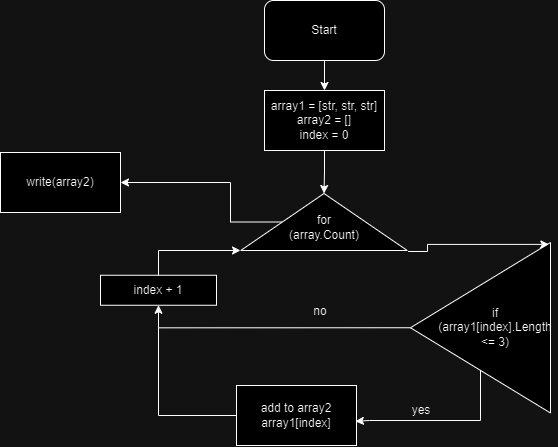

The diagram above was exported from draw.io. Its source (the exported page's mxGraphModel, read from the mxfile embedded in the PNG):
<mxGraphModel dx="1195" dy="652" grid="1" gridSize="10" guides="1" tooltips="1" connect="1" arrows="1" fold="1" page="1" pageScale="1" pageWidth="827" pageHeight="1169" math="0" shadow="0">
  <root>
    <mxCell id="0" />
    <mxCell id="1" parent="0" />
    <mxCell id="jnchWBJ-nnTQ-7G-2ffY-3" style="edgeStyle=orthogonalEdgeStyle;rounded=0;orthogonalLoop=1;jettySize=auto;html=1;" edge="1" parent="1" source="jnchWBJ-nnTQ-7G-2ffY-1" target="jnchWBJ-nnTQ-7G-2ffY-2">
      <mxGeometry relative="1" as="geometry" />
    </mxCell>
    <mxCell id="jnchWBJ-nnTQ-7G-2ffY-1" value="Start" style="rounded=1;whiteSpace=wrap;html=1;" vertex="1" parent="1">
      <mxGeometry x="354" y="100" width="120" height="60" as="geometry" />
    </mxCell>
    <mxCell id="jnchWBJ-nnTQ-7G-2ffY-6" style="edgeStyle=orthogonalEdgeStyle;rounded=0;orthogonalLoop=1;jettySize=auto;html=1;entryX=1;entryY=0.5;entryDx=0;entryDy=0;" edge="1" parent="1" source="jnchWBJ-nnTQ-7G-2ffY-2" target="jnchWBJ-nnTQ-7G-2ffY-4">
      <mxGeometry relative="1" as="geometry" />
    </mxCell>
    <mxCell id="jnchWBJ-nnTQ-7G-2ffY-2" value="array1 = [str, str, str]&lt;br&gt;array2 = []&lt;br&gt;index = 0" style="rounded=0;whiteSpace=wrap;html=1;" vertex="1" parent="1">
      <mxGeometry x="354" y="190" width="120" height="60" as="geometry" />
    </mxCell>
    <mxCell id="jnchWBJ-nnTQ-7G-2ffY-24" style="edgeStyle=orthogonalEdgeStyle;rounded=0;orthogonalLoop=1;jettySize=auto;html=1;exitX=0.5;exitY=0;exitDx=0;exitDy=0;entryX=1;entryY=0.5;entryDx=0;entryDy=0;" edge="1" parent="1" source="jnchWBJ-nnTQ-7G-2ffY-4" target="jnchWBJ-nnTQ-7G-2ffY-23">
      <mxGeometry relative="1" as="geometry">
        <Array as="points">
          <mxPoint x="320" y="322" />
          <mxPoint x="320" y="282" />
        </Array>
      </mxGeometry>
    </mxCell>
    <mxCell id="jnchWBJ-nnTQ-7G-2ffY-4" value="" style="triangle;whiteSpace=wrap;html=1;rotation=-90;" vertex="1" parent="1">
      <mxGeometry x="385" y="238.25" width="57" height="166.5" as="geometry" />
    </mxCell>
    <mxCell id="jnchWBJ-nnTQ-7G-2ffY-5" value="for (array.Count)" style="text;html=1;strokeColor=none;fillColor=none;align=center;verticalAlign=middle;whiteSpace=wrap;rounded=0;" vertex="1" parent="1">
      <mxGeometry x="384" y="312" width="60" height="30" as="geometry" />
    </mxCell>
    <mxCell id="jnchWBJ-nnTQ-7G-2ffY-14" style="edgeStyle=orthogonalEdgeStyle;rounded=0;orthogonalLoop=1;jettySize=auto;html=1;exitX=1;exitY=0.5;exitDx=0;exitDy=0;entryX=0.5;entryY=1;entryDx=0;entryDy=0;" edge="1" parent="1" source="jnchWBJ-nnTQ-7G-2ffY-7" target="jnchWBJ-nnTQ-7G-2ffY-12">
      <mxGeometry relative="1" as="geometry">
        <mxPoint x="410" y="427" as="targetPoint" />
      </mxGeometry>
    </mxCell>
    <mxCell id="jnchWBJ-nnTQ-7G-2ffY-7" value="" style="triangle;whiteSpace=wrap;html=1;rotation=-180;" vertex="1" parent="1">
      <mxGeometry x="500" y="342" width="140" height="170.5" as="geometry" />
    </mxCell>
    <mxCell id="jnchWBJ-nnTQ-7G-2ffY-8" style="edgeStyle=orthogonalEdgeStyle;rounded=0;orthogonalLoop=1;jettySize=auto;html=1;entryX=0.012;entryY=0.989;entryDx=0;entryDy=0;entryPerimeter=0;exitX=-0.017;exitY=1.005;exitDx=0;exitDy=0;exitPerimeter=0;" edge="1" parent="1" source="jnchWBJ-nnTQ-7G-2ffY-4" target="jnchWBJ-nnTQ-7G-2ffY-7">
      <mxGeometry relative="1" as="geometry">
        <mxPoint x="455.1479452735084" y="349.99571027735703" as="sourcePoint" />
        <mxPoint x="634.4000000000003" y="370.48" as="targetPoint" />
        <Array as="points">
          <mxPoint x="517" y="351" />
          <mxPoint x="517" y="344" />
        </Array>
      </mxGeometry>
    </mxCell>
    <mxCell id="jnchWBJ-nnTQ-7G-2ffY-10" value="if (array1[index].Length &amp;lt;= 3)" style="text;html=1;strokeColor=none;fillColor=none;align=center;verticalAlign=middle;whiteSpace=wrap;rounded=0;" vertex="1" parent="1">
      <mxGeometry x="560" y="412.25" width="50" height="30" as="geometry" />
    </mxCell>
    <mxCell id="jnchWBJ-nnTQ-7G-2ffY-17" style="edgeStyle=orthogonalEdgeStyle;rounded=0;orthogonalLoop=1;jettySize=auto;html=1;" edge="1" parent="1" source="jnchWBJ-nnTQ-7G-2ffY-12">
      <mxGeometry relative="1" as="geometry">
        <mxPoint x="330" y="350" as="targetPoint" />
        <Array as="points">
          <mxPoint x="248" y="350" />
        </Array>
      </mxGeometry>
    </mxCell>
    <mxCell id="jnchWBJ-nnTQ-7G-2ffY-12" value="index + 1" style="rounded=0;whiteSpace=wrap;html=1;" vertex="1" parent="1">
      <mxGeometry x="190" y="374.75" width="116" height="30" as="geometry" />
    </mxCell>
    <mxCell id="jnchWBJ-nnTQ-7G-2ffY-18" value="no" style="text;html=1;strokeColor=none;fillColor=none;align=center;verticalAlign=middle;whiteSpace=wrap;rounded=0;" vertex="1" parent="1">
      <mxGeometry x="380" y="396" width="60" height="30" as="geometry" />
    </mxCell>
    <mxCell id="jnchWBJ-nnTQ-7G-2ffY-19" value="add to array2&lt;br&gt;array1[index]" style="rounded=0;whiteSpace=wrap;html=1;" vertex="1" parent="1">
      <mxGeometry x="326" y="485" width="120" height="60" as="geometry" />
    </mxCell>
    <mxCell id="jnchWBJ-nnTQ-7G-2ffY-20" style="edgeStyle=orthogonalEdgeStyle;rounded=0;orthogonalLoop=1;jettySize=auto;html=1;entryX=0.991;entryY=0.597;entryDx=0;entryDy=0;entryPerimeter=0;" edge="1" parent="1" source="jnchWBJ-nnTQ-7G-2ffY-7" target="jnchWBJ-nnTQ-7G-2ffY-19">
      <mxGeometry relative="1" as="geometry">
        <Array as="points">
          <mxPoint x="570" y="520" />
          <mxPoint x="459" y="520" />
        </Array>
      </mxGeometry>
    </mxCell>
    <mxCell id="jnchWBJ-nnTQ-7G-2ffY-21" value="yes" style="text;html=1;strokeColor=none;fillColor=none;align=center;verticalAlign=middle;whiteSpace=wrap;rounded=0;" vertex="1" parent="1">
      <mxGeometry x="481" y="495" width="60" height="30" as="geometry" />
    </mxCell>
    <mxCell id="jnchWBJ-nnTQ-7G-2ffY-22" value="" style="endArrow=none;html=1;rounded=0;entryX=0;entryY=0.5;entryDx=0;entryDy=0;" edge="1" parent="1" target="jnchWBJ-nnTQ-7G-2ffY-19">
      <mxGeometry width="50" height="50" relative="1" as="geometry">
        <mxPoint x="248" y="427" as="sourcePoint" />
        <mxPoint x="220" y="490" as="targetPoint" />
        <Array as="points">
          <mxPoint x="248" y="515" />
        </Array>
      </mxGeometry>
    </mxCell>
    <mxCell id="jnchWBJ-nnTQ-7G-2ffY-23" value="write(array2)" style="rounded=0;whiteSpace=wrap;html=1;" vertex="1" parent="1">
      <mxGeometry x="90" y="252" width="120" height="60" as="geometry" />
    </mxCell>
  </root>
</mxGraphModel>